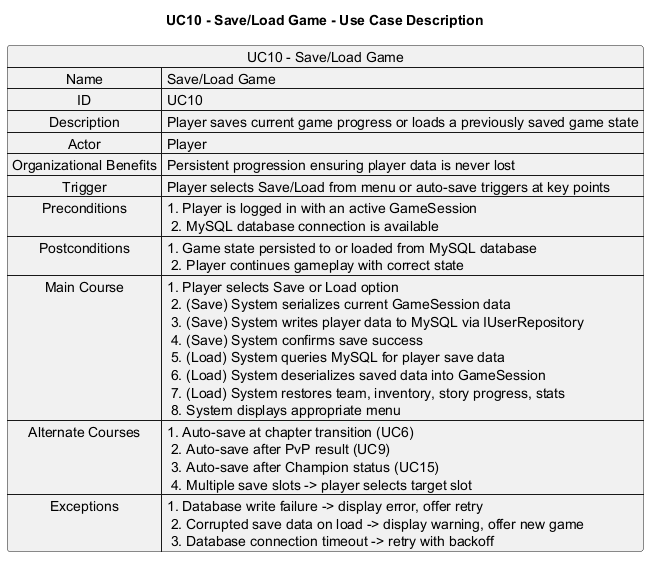

The diagram above was rendered by PlantUML. Its source (embedded in the PNG):
@startuml
title UC10 - Save/Load Game - Use Case Description

map "UC10 - Save/Load Game" as UC10 {
  Name => Save/Load Game
  ID => UC10
  Description => Player saves current game progress or loads a previously saved game state
  Actor => Player
  Organizational Benefits => Persistent progression ensuring player data is never lost
  Trigger => Player selects Save/Load from menu or auto-save triggers at key points
  Preconditions => 1. Player is logged in with an active GameSession \n 2. MySQL database connection is available
  Postconditions => 1. Game state persisted to or loaded from MySQL database \n 2. Player continues gameplay with correct state
  Main Course => 1. Player selects Save or Load option \n 2. (Save) System serializes current GameSession data \n 3. (Save) System writes player data to MySQL via IUserRepository \n 4. (Save) System confirms save success \n 5. (Load) System queries MySQL for player save data \n 6. (Load) System deserializes saved data into GameSession \n 7. (Load) System restores team, inventory, story progress, stats \n 8. System displays appropriate menu
  Alternate Courses => 1. Auto-save at chapter transition (UC6) \n 2. Auto-save after PvP result (UC9) \n 3. Auto-save after Champion status (UC15) \n 4. Multiple save slots -> player selects target slot
  Exceptions => 1. Database write failure -> display error, offer retry \n 2. Corrupted save data on load -> display warning, offer new game \n 3. Database connection timeout -> retry with backoff
}

@enduml